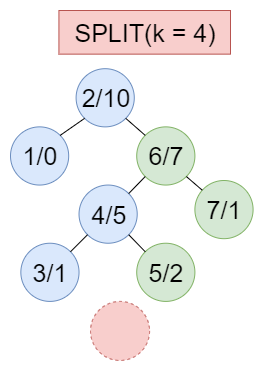

The diagram above was exported from draw.io. Its source (the exported page's mxGraphModel, read from the mxfile embedded in the PNG):
<mxGraphModel dx="2062" dy="1073" grid="1" gridSize="10" guides="1" tooltips="1" connect="1" arrows="1" fold="1" page="1" pageScale="1" pageWidth="827" pageHeight="1169" math="0" shadow="0">
  <root>
    <mxCell id="0" />
    <mxCell id="1" parent="0" />
    <mxCell id="2" value="" style="group" vertex="1" connectable="0" parent="1">
      <mxGeometry x="1270" y="110" width="242.5818181818181" height="290.90999999999985" as="geometry" />
    </mxCell>
    <mxCell id="3" value="&lt;font style=&quot;font-size: 25px&quot;&gt;2/10&lt;/font&gt;" style="ellipse;whiteSpace=wrap;html=1;aspect=fixed;fillColor=#dae8fc;strokeColor=#6c8ebf;" vertex="1" parent="2">
      <mxGeometry x="65.60000000000002" y="58.18636363636358" width="58.18181818181819" height="58.18181818181819" as="geometry" />
    </mxCell>
    <mxCell id="4" value="&lt;font style=&quot;font-size: 25px&quot;&gt;1/0&lt;/font&gt;" style="ellipse;whiteSpace=wrap;html=1;aspect=fixed;fillColor=#dae8fc;strokeColor=#6c8ebf;" vertex="1" parent="2">
      <mxGeometry y="116.36818181818171" width="58.18181818181819" height="58.18181818181819" as="geometry" />
    </mxCell>
    <mxCell id="5" value="" style="endArrow=none;html=1;entryX=0;entryY=1;entryDx=0;entryDy=0;exitX=1;exitY=0;exitDx=0;exitDy=0;" edge="1" parent="2" source="4" target="3">
      <mxGeometry width="50" height="50" relative="1" as="geometry">
        <mxPoint x="-304.18" y="138.18181818181824" as="sourcePoint" />
        <mxPoint x="-261.77310242291895" y="100.57037908906341" as="targetPoint" />
      </mxGeometry>
    </mxCell>
    <mxCell id="6" value="&lt;font style=&quot;font-size: 25px&quot;&gt;4/5&lt;/font&gt;" style="ellipse;whiteSpace=wrap;html=1;aspect=fixed;fillColor=#dae8fc;strokeColor=#6c8ebf;" vertex="1" parent="2">
      <mxGeometry x="68.53000000000009" y="174.5463636363636" width="58.18181818181819" height="58.18181818181819" as="geometry" />
    </mxCell>
    <mxCell id="7" value="&lt;font style=&quot;font-size: 25px&quot;&gt;3/1&lt;/font&gt;" style="ellipse;whiteSpace=wrap;html=1;aspect=fixed;fillColor=#dae8fc;strokeColor=#6c8ebf;" vertex="1" parent="2">
      <mxGeometry x="10.350000000000023" y="232.72818181818172" width="58.18181818181819" height="58.18181818181819" as="geometry" />
    </mxCell>
    <mxCell id="8" value="&lt;font style=&quot;font-size: 25px&quot;&gt;6/7&lt;/font&gt;" style="ellipse;whiteSpace=wrap;html=1;aspect=fixed;fillColor=#d5e8d4;strokeColor=#82b366;" vertex="1" parent="2">
      <mxGeometry x="126.22000000000003" y="116.36818181818171" width="58.18181818181819" height="58.18181818181819" as="geometry" />
    </mxCell>
    <mxCell id="9" value="&lt;font style=&quot;font-size: 25px&quot;&gt;5/2&lt;/font&gt;" style="ellipse;whiteSpace=wrap;html=1;aspect=fixed;fillColor=#d5e8d4;strokeColor=#82b366;" vertex="1" parent="2">
      <mxGeometry x="126.22000000000003" y="232.72545454545457" width="58.18181818181819" height="58.18181818181819" as="geometry" />
    </mxCell>
    <mxCell id="10" value="&lt;font style=&quot;font-size: 25px&quot;&gt;7/1&lt;/font&gt;" style="ellipse;whiteSpace=wrap;html=1;aspect=fixed;fillColor=#d5e8d4;strokeColor=#82b366;" vertex="1" parent="2">
      <mxGeometry x="184.39999999999998" y="170" width="58.18181818181819" height="58.18181818181819" as="geometry" />
    </mxCell>
    <mxCell id="11" value="&lt;font style=&quot;font-size: 25px&quot;&gt;SPLIT(k = 4)&lt;/font&gt;" style="rounded=0;whiteSpace=wrap;html=1;fillColor=#f8cecc;strokeColor=#b85450;" vertex="1" parent="2">
      <mxGeometry x="48.42" width="171.58" height="43.64" as="geometry" />
    </mxCell>
    <mxCell id="12" value="" style="endArrow=none;html=1;entryX=0;entryY=1;entryDx=0;entryDy=0;exitX=1;exitY=0;exitDx=0;exitDy=0;" edge="1" parent="2" source="7" target="6">
      <mxGeometry width="50" height="50" relative="1" as="geometry">
        <mxPoint x="-123.77999999999997" y="349.090909090909" as="sourcePoint" />
        <mxPoint x="-82.77999999999997" y="312.72727272727275" as="targetPoint" />
      </mxGeometry>
    </mxCell>
    <mxCell id="13" value="" style="endArrow=none;html=1;exitX=0;exitY=0;exitDx=0;exitDy=0;entryX=1;entryY=1;entryDx=0;entryDy=0;endFill=0;" edge="1" parent="2" source="8" target="3">
      <mxGeometry width="50" height="50" relative="1" as="geometry">
        <mxPoint x="-123.77999999999997" y="400" as="sourcePoint" />
        <mxPoint x="136.22000000000003" y="108" as="targetPoint" />
      </mxGeometry>
    </mxCell>
    <mxCell id="14" value="" style="endArrow=none;html=1;entryX=1;entryY=1;entryDx=0;entryDy=0;" edge="1" parent="2" source="10" target="8">
      <mxGeometry width="50" height="50" relative="1" as="geometry">
        <mxPoint x="7.420000000000073" y="400" as="sourcePoint" />
        <mxPoint x="48.42000000000007" y="363.6363636363635" as="targetPoint" />
      </mxGeometry>
    </mxCell>
    <mxCell id="15" value="" style="endArrow=none;html=1;entryX=0;entryY=1;entryDx=0;entryDy=0;endFill=0;" edge="1" parent="2" source="6" target="8">
      <mxGeometry width="50" height="50" relative="1" as="geometry">
        <mxPoint x="-123.77999999999997" y="290.909090909091" as="sourcePoint" />
        <mxPoint x="-82.77999999999997" y="254.5454545454545" as="targetPoint" />
      </mxGeometry>
    </mxCell>
    <mxCell id="16" value="" style="endArrow=none;html=1;entryX=1;entryY=1;entryDx=0;entryDy=0;exitX=0;exitY=0;exitDx=0;exitDy=0;endFill=0;" edge="1" parent="2" source="9" target="6">
      <mxGeometry width="50" height="50" relative="1" as="geometry">
        <mxPoint x="-151.20000000000005" y="310" as="sourcePoint" />
        <mxPoint x="-101.20000000000005" y="260" as="targetPoint" />
      </mxGeometry>
    </mxCell>
    <mxCell id="17" value="" style="ellipse;whiteSpace=wrap;html=1;aspect=fixed;dashed=1;fillColor=#f8cecc;strokeColor=#b85450;" vertex="1" parent="1">
      <mxGeometry x="1350" y="400.90999999999997" width="59.09" height="59.09" as="geometry" />
    </mxCell>
  </root>
</mxGraphModel>